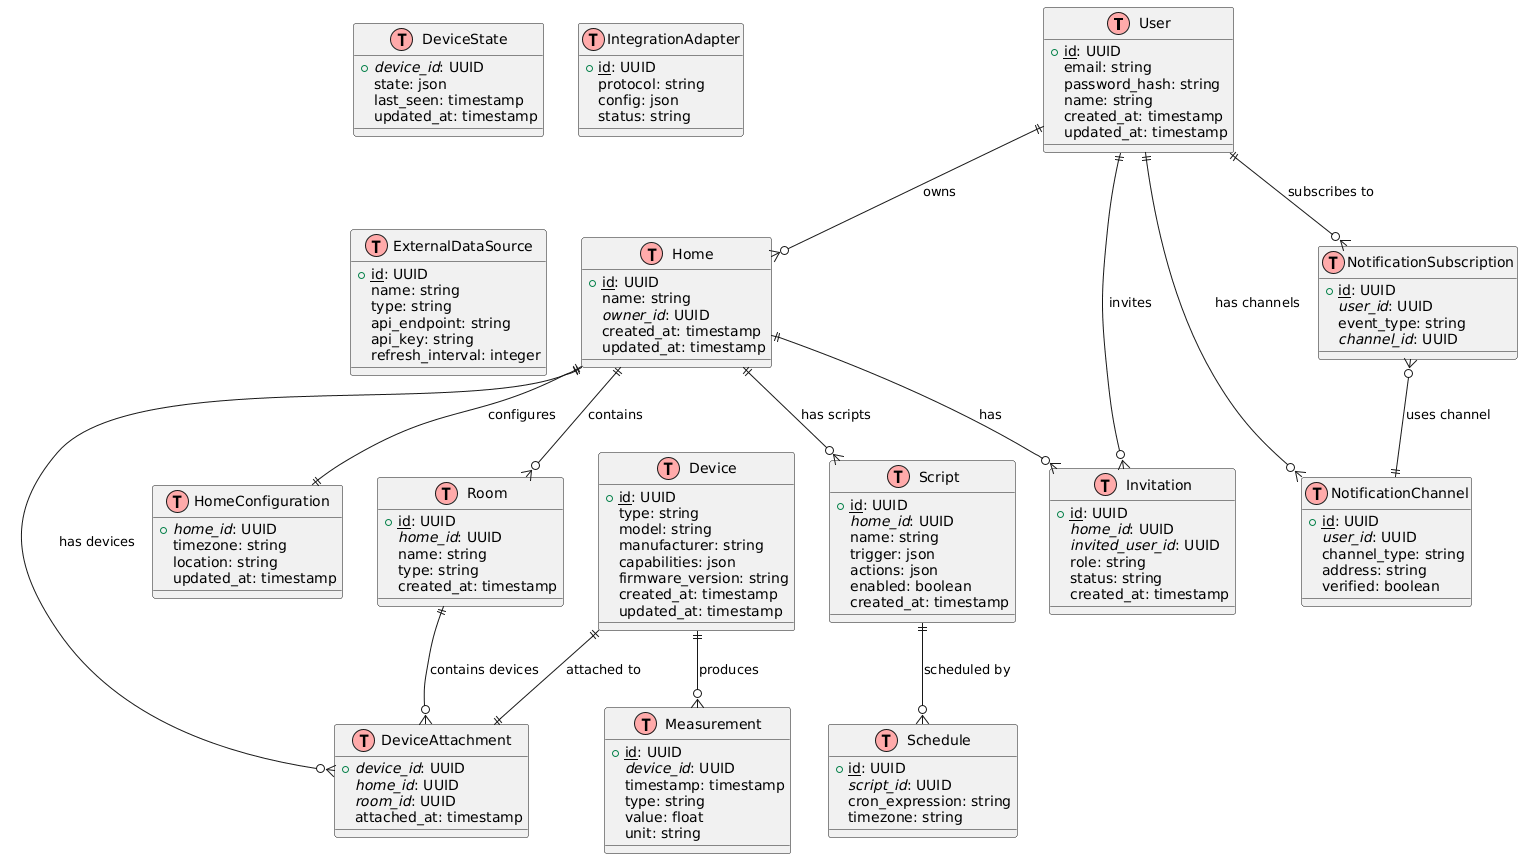

The diagram above was rendered by PlantUML. Its source (embedded in the PNG):
@startuml
!define table(x) class x << (T,#FFAAAA) >>
!define primary_key(x) <u>x</u>
!define foreign_key(x) <i>x</i>

' User Service
table(User) {
  + primary_key(id): UUID
  email: string
  password_hash: string
  name: string
  created_at: timestamp
  updated_at: timestamp
}

' Home Service
table(Home) {
  + primary_key(id): UUID
  name: string
  foreign_key(owner_id): UUID
  created_at: timestamp
  updated_at: timestamp
}

table(Room) {
  + primary_key(id): UUID
  foreign_key(home_id): UUID
  name: string
  type: string
  created_at: timestamp
}

table(Invitation) {
  + primary_key(id): UUID
  foreign_key(home_id): UUID
  foreign_key(invited_user_id): UUID
  role: string
  status: string
  created_at: timestamp
}

table(HomeConfiguration) {
  + foreign_key(home_id): UUID
  timezone: string
  location: string
  updated_at: timestamp
}

' Device Management Service
table(Device) {
  + primary_key(id): UUID
  type: string
  model: string
  manufacturer: string
  capabilities: json
  firmware_version: string
  created_at: timestamp
  updated_at: timestamp
}

table(DeviceAttachment) {
  + foreign_key(device_id): UUID
  foreign_key(home_id): UUID
  foreign_key(room_id): UUID
  attached_at: timestamp
}

table(DeviceState) {
  + foreign_key(device_id): UUID
  state: json
  last_seen: timestamp
  updated_at: timestamp
}

' Telemetry Service
table(Measurement) {
  + primary_key(id): UUID
  foreign_key(device_id): UUID
  timestamp: timestamp
  type: string
  value: float
  unit: string
}

' Automation Service
table(Script) {
  + primary_key(id): UUID
  foreign_key(home_id): UUID
  name: string
  trigger: json
  actions: json
  enabled: boolean
  created_at: timestamp
}

table(Schedule) {
  + primary_key(id): UUID
  foreign_key(script_id): UUID
  cron_expression: string
  timezone: string
}

' Notification Service
table(NotificationChannel) {
  + primary_key(id): UUID
  foreign_key(user_id): UUID
  channel_type: string
  address: string
  verified: boolean
}

table(NotificationSubscription) {
  + primary_key(id): UUID
  foreign_key(user_id): UUID
  event_type: string
  foreign_key(channel_id): UUID
}

' Integration Service
table(IntegrationAdapter) {
  + primary_key(id): UUID
  protocol: string
  config: json
  status: string
}

' External Integration Service
table(ExternalDataSource) {
  + primary_key(id): UUID
  name: string
  type: string
  api_endpoint: string
  api_key: string
  refresh_interval: integer
}

' Relationships
User ||--o{ Home : "owns"
Home ||--o{ Room : contains
Home ||--o{ Invitation : "has"
Home ||--|| HomeConfiguration : configures
Invitation }o--|| User : "invites"

Device ||--|| DeviceAttachment : "attached to"
Home ||--o{ DeviceAttachment : "has devices"
Room ||--o{ DeviceAttachment : "contains devices"
Device ||--o{ Measurement : "produces"

Home ||--o{ Script : "has scripts"
Script ||--o{ Schedule : "scheduled by"

User ||--o{ NotificationChannel : "has channels"
User ||--o{ NotificationSubscription : "subscribes to"
NotificationSubscription }o--|| NotificationChannel : "uses channel"
@enduml